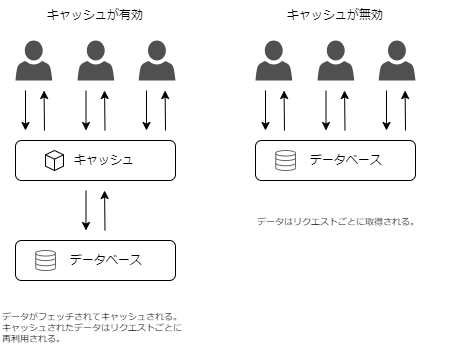

The diagram above was exported from draw.io. Its source (the exported page's mxGraphModel, read from the mxfile embedded in the PNG):
<mxGraphModel dx="918" dy="415" grid="1" gridSize="10" guides="1" tooltips="1" connect="1" arrows="1" fold="1" page="1" pageScale="1" pageWidth="827" pageHeight="1169" math="0" shadow="0">
  <root>
    <mxCell id="0" />
    <mxCell id="1" parent="0" />
    <mxCell id="2" value="キャッシュが有効" style="text;html=1;strokeColor=none;fillColor=none;align=center;verticalAlign=middle;whiteSpace=wrap;rounded=0;" vertex="1" parent="1">
      <mxGeometry x="130" y="80" width="140" height="30" as="geometry" />
    </mxCell>
    <mxCell id="3" value="キャッシュが無効" style="text;html=1;strokeColor=none;fillColor=none;align=center;verticalAlign=middle;whiteSpace=wrap;rounded=0;" vertex="1" parent="1">
      <mxGeometry x="370" y="80" width="140" height="30" as="geometry" />
    </mxCell>
    <mxCell id="9" value="" style="group" vertex="1" connectable="0" parent="1">
      <mxGeometry x="120" y="120" width="160" height="40" as="geometry" />
    </mxCell>
    <mxCell id="5" value="" style="sketch=0;pointerEvents=1;shadow=0;dashed=0;html=1;strokeColor=none;fillColor=#505050;labelPosition=center;verticalLabelPosition=bottom;verticalAlign=top;outlineConnect=0;align=center;shape=mxgraph.office.users.user;" vertex="1" parent="9">
      <mxGeometry width="36.8" height="40" as="geometry" />
    </mxCell>
    <mxCell id="6" value="" style="sketch=0;pointerEvents=1;shadow=0;dashed=0;html=1;strokeColor=none;fillColor=#505050;labelPosition=center;verticalLabelPosition=bottom;verticalAlign=top;outlineConnect=0;align=center;shape=mxgraph.office.users.user;" vertex="1" parent="9">
      <mxGeometry x="62" width="36.8" height="40" as="geometry" />
    </mxCell>
    <mxCell id="7" value="" style="sketch=0;pointerEvents=1;shadow=0;dashed=0;html=1;strokeColor=none;fillColor=#505050;labelPosition=center;verticalLabelPosition=bottom;verticalAlign=top;outlineConnect=0;align=center;shape=mxgraph.office.users.user;" vertex="1" parent="9">
      <mxGeometry x="123.19999999999999" width="36.8" height="40" as="geometry" />
    </mxCell>
    <mxCell id="13" value="" style="group" vertex="1" connectable="0" parent="1">
      <mxGeometry x="120" y="220" width="160" height="40" as="geometry" />
    </mxCell>
    <mxCell id="10" value="キャッシュ" style="rounded=1;whiteSpace=wrap;html=1;spacingLeft=18;" vertex="1" parent="13">
      <mxGeometry width="160" height="40" as="geometry" />
    </mxCell>
    <mxCell id="11" value="" style="html=1;whiteSpace=wrap;shape=isoCube2;backgroundOutline=1;isoAngle=15;" vertex="1" parent="13">
      <mxGeometry x="30" y="10" width="18" height="20" as="geometry" />
    </mxCell>
    <mxCell id="18" value="" style="group" vertex="1" connectable="0" parent="1">
      <mxGeometry x="120" y="320" width="160" height="40" as="geometry" />
    </mxCell>
    <mxCell id="15" value="&amp;nbsp;データベース" style="rounded=1;whiteSpace=wrap;html=1;spacingLeft=18;" vertex="1" parent="18">
      <mxGeometry width="160" height="40" as="geometry" />
    </mxCell>
    <mxCell id="17" value="" style="html=1;verticalLabelPosition=bottom;align=center;labelBackgroundColor=#ffffff;verticalAlign=top;strokeWidth=1;strokeColor=#666666;shadow=0;dashed=0;shape=mxgraph.ios7.icons.data;" vertex="1" parent="18">
      <mxGeometry x="20.25" y="10.01" width="19.75" height="19.99" as="geometry" />
    </mxCell>
    <mxCell id="24" value="" style="group" vertex="1" connectable="0" parent="1">
      <mxGeometry x="130" y="170" width="19" height="40" as="geometry" />
    </mxCell>
    <mxCell id="19" value="" style="endArrow=classic;html=1;" edge="1" parent="24">
      <mxGeometry width="50" height="50" relative="1" as="geometry">
        <mxPoint as="sourcePoint" />
        <mxPoint y="40" as="targetPoint" />
      </mxGeometry>
    </mxCell>
    <mxCell id="23" value="" style="endArrow=classic;html=1;entryX=0.119;entryY=-0.03;entryDx=0;entryDy=0;entryPerimeter=0;" edge="1" parent="24">
      <mxGeometry width="50" height="50" relative="1" as="geometry">
        <mxPoint x="19" y="40" as="sourcePoint" />
        <mxPoint x="18.56243654822339" as="targetPoint" />
      </mxGeometry>
    </mxCell>
    <mxCell id="25" value="" style="group" vertex="1" connectable="0" parent="1">
      <mxGeometry x="190.5" y="170" width="19" height="40" as="geometry" />
    </mxCell>
    <mxCell id="26" value="" style="endArrow=classic;html=1;" edge="1" parent="25">
      <mxGeometry width="50" height="50" relative="1" as="geometry">
        <mxPoint as="sourcePoint" />
        <mxPoint y="40" as="targetPoint" />
      </mxGeometry>
    </mxCell>
    <mxCell id="27" value="" style="endArrow=classic;html=1;entryX=0.119;entryY=-0.03;entryDx=0;entryDy=0;entryPerimeter=0;" edge="1" parent="25">
      <mxGeometry width="50" height="50" relative="1" as="geometry">
        <mxPoint x="19" y="40" as="sourcePoint" />
        <mxPoint x="18.56243654822339" as="targetPoint" />
      </mxGeometry>
    </mxCell>
    <mxCell id="28" value="" style="group" vertex="1" connectable="0" parent="1">
      <mxGeometry x="251" y="170" width="19" height="40" as="geometry" />
    </mxCell>
    <mxCell id="29" value="" style="endArrow=classic;html=1;" edge="1" parent="28">
      <mxGeometry width="50" height="50" relative="1" as="geometry">
        <mxPoint as="sourcePoint" />
        <mxPoint y="40" as="targetPoint" />
      </mxGeometry>
    </mxCell>
    <mxCell id="30" value="" style="endArrow=classic;html=1;entryX=0.119;entryY=-0.03;entryDx=0;entryDy=0;entryPerimeter=0;" edge="1" parent="28">
      <mxGeometry width="50" height="50" relative="1" as="geometry">
        <mxPoint x="19" y="40" as="sourcePoint" />
        <mxPoint x="18.56243654822339" as="targetPoint" />
      </mxGeometry>
    </mxCell>
    <mxCell id="31" value="" style="group" vertex="1" connectable="0" parent="1">
      <mxGeometry x="190.5" y="270" width="19" height="40" as="geometry" />
    </mxCell>
    <mxCell id="32" value="" style="endArrow=classic;html=1;" edge="1" parent="31">
      <mxGeometry width="50" height="50" relative="1" as="geometry">
        <mxPoint as="sourcePoint" />
        <mxPoint y="40" as="targetPoint" />
      </mxGeometry>
    </mxCell>
    <mxCell id="33" value="" style="endArrow=classic;html=1;entryX=0.119;entryY=-0.03;entryDx=0;entryDy=0;entryPerimeter=0;" edge="1" parent="31">
      <mxGeometry width="50" height="50" relative="1" as="geometry">
        <mxPoint x="19" y="40" as="sourcePoint" />
        <mxPoint x="18.56243654822339" as="targetPoint" />
      </mxGeometry>
    </mxCell>
    <mxCell id="34" value="&lt;div style=&quot;font-size: 9px;&quot;&gt;データがフェッチされてキャッシュされる。&lt;/div&gt;&lt;div style=&quot;font-size: 9px;&quot;&gt;キャッシュされた&lt;span style=&quot;background-color: initial;&quot;&gt;データはリクエストごとに再利用される。&lt;/span&gt;&lt;/div&gt;" style="text;html=1;strokeColor=none;fillColor=none;align=left;verticalAlign=middle;whiteSpace=wrap;rounded=0;strokeWidth=1;fontSize=9;" vertex="1" parent="1">
      <mxGeometry x="105" y="380" width="190" height="55" as="geometry" />
    </mxCell>
    <mxCell id="39" value="" style="group" vertex="1" connectable="0" parent="1">
      <mxGeometry x="360" y="120" width="160" height="40" as="geometry" />
    </mxCell>
    <mxCell id="40" value="" style="sketch=0;pointerEvents=1;shadow=0;dashed=0;html=1;strokeColor=none;fillColor=#505050;labelPosition=center;verticalLabelPosition=bottom;verticalAlign=top;outlineConnect=0;align=center;shape=mxgraph.office.users.user;" vertex="1" parent="39">
      <mxGeometry width="36.8" height="40" as="geometry" />
    </mxCell>
    <mxCell id="41" value="" style="sketch=0;pointerEvents=1;shadow=0;dashed=0;html=1;strokeColor=none;fillColor=#505050;labelPosition=center;verticalLabelPosition=bottom;verticalAlign=top;outlineConnect=0;align=center;shape=mxgraph.office.users.user;" vertex="1" parent="39">
      <mxGeometry x="62" width="36.8" height="40" as="geometry" />
    </mxCell>
    <mxCell id="42" value="" style="sketch=0;pointerEvents=1;shadow=0;dashed=0;html=1;strokeColor=none;fillColor=#505050;labelPosition=center;verticalLabelPosition=bottom;verticalAlign=top;outlineConnect=0;align=center;shape=mxgraph.office.users.user;" vertex="1" parent="39">
      <mxGeometry x="123.19999999999999" width="36.8" height="40" as="geometry" />
    </mxCell>
    <mxCell id="43" value="" style="group" vertex="1" connectable="0" parent="1">
      <mxGeometry x="370" y="170" width="19" height="40" as="geometry" />
    </mxCell>
    <mxCell id="44" value="" style="endArrow=classic;html=1;" edge="1" parent="43">
      <mxGeometry width="50" height="50" relative="1" as="geometry">
        <mxPoint as="sourcePoint" />
        <mxPoint y="40" as="targetPoint" />
      </mxGeometry>
    </mxCell>
    <mxCell id="45" value="" style="endArrow=classic;html=1;entryX=0.119;entryY=-0.03;entryDx=0;entryDy=0;entryPerimeter=0;" edge="1" parent="43">
      <mxGeometry width="50" height="50" relative="1" as="geometry">
        <mxPoint x="19" y="40" as="sourcePoint" />
        <mxPoint x="18.56243654822339" as="targetPoint" />
      </mxGeometry>
    </mxCell>
    <mxCell id="46" value="" style="group" vertex="1" connectable="0" parent="1">
      <mxGeometry x="430.5" y="170" width="19" height="40" as="geometry" />
    </mxCell>
    <mxCell id="47" value="" style="endArrow=classic;html=1;" edge="1" parent="46">
      <mxGeometry width="50" height="50" relative="1" as="geometry">
        <mxPoint as="sourcePoint" />
        <mxPoint y="40" as="targetPoint" />
      </mxGeometry>
    </mxCell>
    <mxCell id="48" value="" style="endArrow=classic;html=1;entryX=0.119;entryY=-0.03;entryDx=0;entryDy=0;entryPerimeter=0;" edge="1" parent="46">
      <mxGeometry width="50" height="50" relative="1" as="geometry">
        <mxPoint x="19" y="40" as="sourcePoint" />
        <mxPoint x="18.56243654822339" as="targetPoint" />
      </mxGeometry>
    </mxCell>
    <mxCell id="49" value="" style="group" vertex="1" connectable="0" parent="1">
      <mxGeometry x="491" y="170" width="19" height="40" as="geometry" />
    </mxCell>
    <mxCell id="50" value="" style="endArrow=classic;html=1;" edge="1" parent="49">
      <mxGeometry width="50" height="50" relative="1" as="geometry">
        <mxPoint as="sourcePoint" />
        <mxPoint y="40" as="targetPoint" />
      </mxGeometry>
    </mxCell>
    <mxCell id="51" value="" style="endArrow=classic;html=1;entryX=0.119;entryY=-0.03;entryDx=0;entryDy=0;entryPerimeter=0;" edge="1" parent="49">
      <mxGeometry width="50" height="50" relative="1" as="geometry">
        <mxPoint x="19" y="40" as="sourcePoint" />
        <mxPoint x="18.56243654822339" as="targetPoint" />
      </mxGeometry>
    </mxCell>
    <mxCell id="52" value="" style="group" vertex="1" connectable="0" parent="1">
      <mxGeometry x="360" y="220" width="160" height="40" as="geometry" />
    </mxCell>
    <mxCell id="53" value="&amp;nbsp;データベース" style="rounded=1;whiteSpace=wrap;html=1;spacingLeft=18;" vertex="1" parent="52">
      <mxGeometry width="160" height="40" as="geometry" />
    </mxCell>
    <mxCell id="54" value="" style="html=1;verticalLabelPosition=bottom;align=center;labelBackgroundColor=#ffffff;verticalAlign=top;strokeWidth=1;strokeColor=#666666;shadow=0;dashed=0;shape=mxgraph.ios7.icons.data;" vertex="1" parent="52">
      <mxGeometry x="20.25" y="10.01" width="19.75" height="19.99" as="geometry" />
    </mxCell>
    <mxCell id="55" value="データはリクエストごとに取得される。" style="text;whiteSpace=wrap;html=1;fontSize=9;" vertex="1" parent="1">
      <mxGeometry x="360" y="290" width="200" height="30" as="geometry" />
    </mxCell>
  </root>
</mxGraphModel>